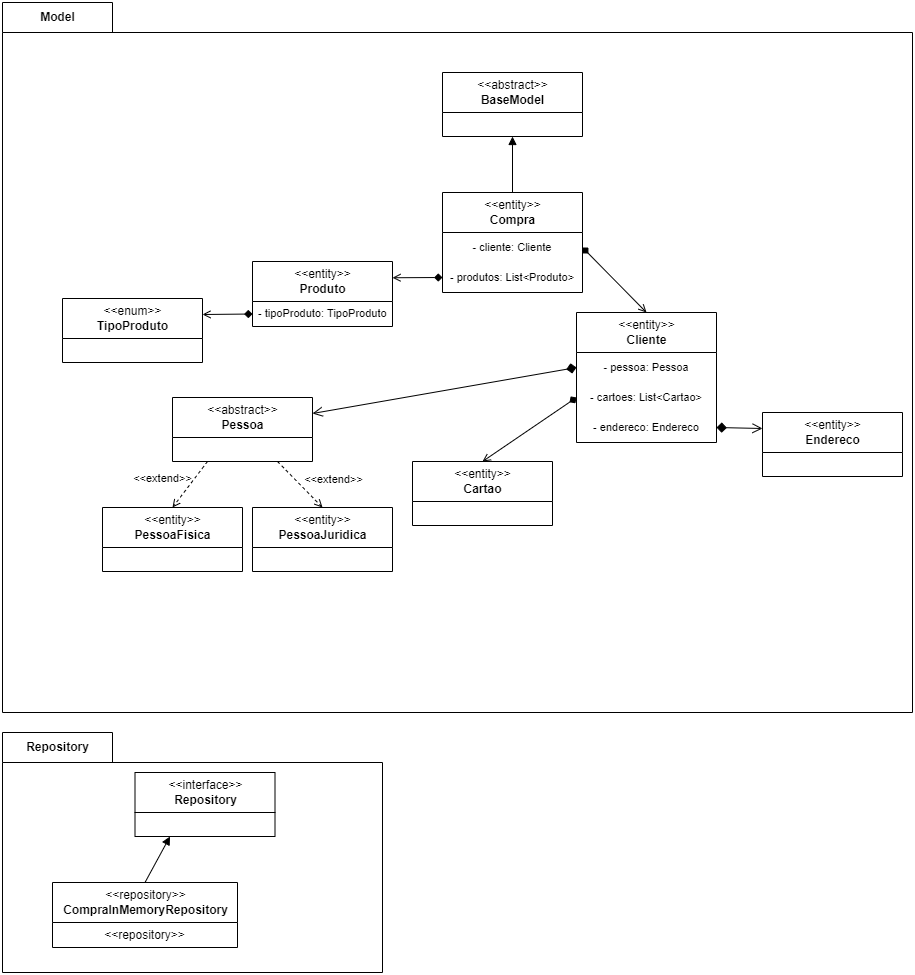

The diagram above was exported from draw.io. Its source (the exported page's mxGraphModel, read from the mxfile embedded in the PNG):
<mxGraphModel dx="2387" dy="2171" grid="1" gridSize="10" guides="1" tooltips="1" connect="1" arrows="1" fold="1" page="1" pageScale="1" pageWidth="827" pageHeight="1169" math="0" shadow="0">
  <root>
    <mxCell id="0" />
    <mxCell id="1" parent="0" />
    <mxCell id="hRDF0Bt1tg_kyCYRmB3e-8" value="Repository" style="shape=folder;fontStyle=1;tabWidth=110;tabHeight=30;tabPosition=left;html=1;boundedLbl=1;labelInHeader=1;container=1;collapsible=0;recursiveResize=0;" parent="1" vertex="1">
      <mxGeometry x="-160" y="290" width="380" height="240" as="geometry" />
    </mxCell>
    <mxCell id="hRDF0Bt1tg_kyCYRmB3e-36" value="&lt;span style=&quot;font-weight: 400&quot;&gt;&amp;lt;&amp;lt;interface&amp;gt;&amp;gt;&lt;/span&gt;&lt;br&gt;Repository" style="swimlane;fontStyle=1;align=center;verticalAlign=middle;childLayout=stackLayout;horizontal=1;startSize=40;horizontalStack=0;resizeParent=1;resizeParentMax=0;resizeLast=0;collapsible=0;marginBottom=0;html=1;" parent="hRDF0Bt1tg_kyCYRmB3e-8" vertex="1">
      <mxGeometry x="132.5" y="40" width="140" height="64" as="geometry" />
    </mxCell>
    <mxCell id="hRDF0Bt1tg_kyCYRmB3e-45" style="edgeStyle=none;rounded=0;orthogonalLoop=1;jettySize=auto;html=1;exitX=0.5;exitY=0;exitDx=0;exitDy=0;entryX=0.25;entryY=1;entryDx=0;entryDy=0;endArrow=block;endFill=1;" parent="hRDF0Bt1tg_kyCYRmB3e-8" source="hRDF0Bt1tg_kyCYRmB3e-38" target="hRDF0Bt1tg_kyCYRmB3e-36" edge="1">
      <mxGeometry relative="1" as="geometry">
        <mxPoint x="225.4126213592233" y="94" as="targetPoint" />
      </mxGeometry>
    </mxCell>
    <mxCell id="hRDF0Bt1tg_kyCYRmB3e-38" value="&lt;span style=&quot;font-weight: 400&quot;&gt;&amp;lt;&amp;lt;repository&amp;gt;&amp;gt;&lt;/span&gt;&lt;br&gt;CompraInMemoryRepository" style="swimlane;fontStyle=1;align=center;verticalAlign=middle;childLayout=stackLayout;horizontal=1;startSize=40;horizontalStack=0;resizeParent=1;resizeParentMax=0;resizeLast=0;collapsible=0;marginBottom=0;html=1;" parent="hRDF0Bt1tg_kyCYRmB3e-8" vertex="1">
      <mxGeometry x="50" y="150" width="185" height="65" as="geometry" />
    </mxCell>
    <mxCell id="hRDF0Bt1tg_kyCYRmB3e-39" value="&amp;lt;&amp;lt;repository&amp;gt;&amp;gt;" style="text;html=1;strokeColor=none;fillColor=none;align=center;verticalAlign=middle;spacingLeft=4;spacingRight=4;overflow=hidden;rotatable=0;points=[[0,0.5],[1,0.5]];portConstraint=eastwest;" parent="hRDF0Bt1tg_kyCYRmB3e-38" vertex="1">
      <mxGeometry y="40" width="185" height="25" as="geometry" />
    </mxCell>
    <mxCell id="hRDF0Bt1tg_kyCYRmB3e-40" style="edgeStyle=none;rounded=0;orthogonalLoop=1;jettySize=auto;html=1;exitX=0.5;exitY=0;exitDx=0;exitDy=0;" parent="hRDF0Bt1tg_kyCYRmB3e-8" source="hRDF0Bt1tg_kyCYRmB3e-36" target="hRDF0Bt1tg_kyCYRmB3e-36" edge="1">
      <mxGeometry relative="1" as="geometry" />
    </mxCell>
    <mxCell id="hRDF0Bt1tg_kyCYRmB3e-10" value="Model" style="shape=folder;fontStyle=1;tabWidth=110;tabHeight=30;tabPosition=left;html=1;boundedLbl=1;labelInHeader=1;container=1;collapsible=0;recursiveResize=0;" parent="1" vertex="1">
      <mxGeometry x="-160" y="-440" width="910" height="710" as="geometry" />
    </mxCell>
    <mxCell id="hRDF0Bt1tg_kyCYRmB3e-14" value="&lt;span style=&quot;font-weight: 400&quot;&gt;&amp;lt;&amp;lt;abstract&amp;gt;&amp;gt;&lt;/span&gt;&lt;br&gt;Pessoa" style="swimlane;fontStyle=1;align=center;verticalAlign=middle;childLayout=stackLayout;horizontal=1;startSize=40;horizontalStack=0;resizeParent=1;resizeParentMax=0;resizeLast=0;collapsible=0;marginBottom=0;html=1;" parent="hRDF0Bt1tg_kyCYRmB3e-10" vertex="1">
      <mxGeometry x="170" y="395" width="140" height="64" as="geometry" />
    </mxCell>
    <mxCell id="hRDF0Bt1tg_kyCYRmB3e-18" value="&lt;span style=&quot;font-weight: 400&quot;&gt;&amp;lt;&amp;lt;entity&amp;gt;&amp;gt;&lt;/span&gt;&lt;br&gt;PessoaFisica" style="swimlane;fontStyle=1;align=center;verticalAlign=middle;childLayout=stackLayout;horizontal=1;startSize=40;horizontalStack=0;resizeParent=1;resizeParentMax=0;resizeLast=0;collapsible=0;marginBottom=0;html=1;" parent="hRDF0Bt1tg_kyCYRmB3e-10" vertex="1">
      <mxGeometry x="100" y="505" width="140" height="64" as="geometry" />
    </mxCell>
    <mxCell id="hRDF0Bt1tg_kyCYRmB3e-24" value="&lt;span style=&quot;font-weight: 400&quot;&gt;&amp;lt;&amp;lt;entity&amp;gt;&amp;gt;&lt;/span&gt;&lt;br&gt;PessoaJuridica" style="swimlane;fontStyle=1;align=center;verticalAlign=middle;childLayout=stackLayout;horizontal=1;startSize=40;horizontalStack=0;resizeParent=1;resizeParentMax=0;resizeLast=0;collapsible=0;marginBottom=0;html=1;" parent="hRDF0Bt1tg_kyCYRmB3e-10" vertex="1">
      <mxGeometry x="250" y="505" width="140" height="64" as="geometry" />
    </mxCell>
    <mxCell id="hRDF0Bt1tg_kyCYRmB3e-27" value="&lt;span style=&quot;font-weight: 400&quot;&gt;&amp;lt;&amp;lt;entity&amp;gt;&amp;gt;&lt;/span&gt;&lt;br&gt;Cartao" style="swimlane;fontStyle=1;align=center;verticalAlign=middle;childLayout=stackLayout;horizontal=1;startSize=40;horizontalStack=0;resizeParent=1;resizeParentMax=0;resizeLast=0;collapsible=0;marginBottom=0;html=1;" parent="hRDF0Bt1tg_kyCYRmB3e-10" vertex="1">
      <mxGeometry x="410" y="459" width="140" height="64" as="geometry" />
    </mxCell>
    <mxCell id="0rktt3jYXGowXtdrTe6E-2" style="rounded=0;orthogonalLoop=1;jettySize=auto;html=1;exitX=0.5;exitY=0;exitDx=0;exitDy=0;endArrow=diamond;endFill=1;entryX=0;entryY=0.5;entryDx=0;entryDy=0;startArrow=open;startFill=0;" parent="hRDF0Bt1tg_kyCYRmB3e-10" source="hRDF0Bt1tg_kyCYRmB3e-27" target="tkGdaYsGB1jbiTByMgZQ-18" edge="1">
      <mxGeometry relative="1" as="geometry">
        <mxPoint x="479.9999999999998" y="450" as="sourcePoint" />
        <mxPoint x="632.9059829059834" y="394" as="targetPoint" />
      </mxGeometry>
    </mxCell>
    <mxCell id="hRDF0Bt1tg_kyCYRmB3e-31" value="&lt;span style=&quot;font-weight: 400&quot;&gt;&amp;lt;&amp;lt;entity&amp;gt;&amp;gt;&lt;/span&gt;&lt;br&gt;Endereco" style="swimlane;fontStyle=1;align=center;verticalAlign=middle;childLayout=stackLayout;horizontal=1;startSize=40;horizontalStack=0;resizeParent=1;resizeParentMax=0;resizeLast=0;collapsible=0;marginBottom=0;html=1;" parent="hRDF0Bt1tg_kyCYRmB3e-10" vertex="1">
      <mxGeometry x="760" y="410" width="140" height="64" as="geometry" />
    </mxCell>
    <mxCell id="tkGdaYsGB1jbiTByMgZQ-9" style="edgeStyle=none;rounded=0;sketch=0;orthogonalLoop=1;jettySize=auto;html=1;exitX=0.5;exitY=0;exitDx=0;exitDy=0;shadow=0;startArrow=open;startFill=0;endArrow=diamond;endFill=1;entryX=1;entryY=0.5;entryDx=0;entryDy=0;" edge="1" parent="hRDF0Bt1tg_kyCYRmB3e-10" source="hRDF0Bt1tg_kyCYRmB3e-33" target="tkGdaYsGB1jbiTByMgZQ-13">
      <mxGeometry relative="1" as="geometry" />
    </mxCell>
    <mxCell id="hRDF0Bt1tg_kyCYRmB3e-33" value="&lt;span style=&quot;font-weight: 400&quot;&gt;&amp;lt;&amp;lt;entity&amp;gt;&amp;gt;&lt;/span&gt;&lt;br&gt;Cliente" style="swimlane;fontStyle=1;align=center;verticalAlign=middle;childLayout=stackLayout;horizontal=1;startSize=40;horizontalStack=0;resizeParent=1;resizeParentMax=0;resizeLast=0;collapsible=0;marginBottom=0;html=1;" parent="hRDF0Bt1tg_kyCYRmB3e-10" vertex="1">
      <mxGeometry x="574" y="310" width="140" height="130" as="geometry" />
    </mxCell>
    <mxCell id="tkGdaYsGB1jbiTByMgZQ-17" value="- pessoa: Pessoa" style="text;html=1;strokeColor=none;fillColor=none;align=center;verticalAlign=middle;whiteSpace=wrap;rounded=0;fontSize=11;" vertex="1" parent="hRDF0Bt1tg_kyCYRmB3e-33">
      <mxGeometry y="40" width="140" height="30" as="geometry" />
    </mxCell>
    <mxCell id="tkGdaYsGB1jbiTByMgZQ-18" value="- cartoes: List&amp;lt;Cartao&amp;gt;" style="text;html=1;strokeColor=none;fillColor=none;align=center;verticalAlign=middle;whiteSpace=wrap;rounded=0;fontSize=11;" vertex="1" parent="hRDF0Bt1tg_kyCYRmB3e-33">
      <mxGeometry y="70" width="140" height="30" as="geometry" />
    </mxCell>
    <mxCell id="tkGdaYsGB1jbiTByMgZQ-19" value="- endereco: Endereco" style="text;html=1;strokeColor=none;fillColor=none;align=center;verticalAlign=middle;whiteSpace=wrap;rounded=0;fontSize=11;" vertex="1" parent="hRDF0Bt1tg_kyCYRmB3e-33">
      <mxGeometry y="100" width="140" height="30" as="geometry" />
    </mxCell>
    <mxCell id="hRDF0Bt1tg_kyCYRmB3e-46" value="&amp;lt;&amp;lt;extend&amp;gt;&amp;gt;" style="html=1;verticalAlign=bottom;labelBackgroundColor=none;endArrow=open;endFill=0;dashed=1;rounded=0;entryX=0.5;entryY=0;entryDx=0;entryDy=0;exitX=0.25;exitY=1;exitDx=0;exitDy=0;" parent="hRDF0Bt1tg_kyCYRmB3e-10" source="hRDF0Bt1tg_kyCYRmB3e-14" target="hRDF0Bt1tg_kyCYRmB3e-18" edge="1">
      <mxGeometry x="0.6588" y="-20" width="160" relative="1" as="geometry">
        <mxPoint x="315.0427350427351" y="394" as="sourcePoint" />
        <mxPoint x="501" y="650" as="targetPoint" />
        <mxPoint as="offset" />
      </mxGeometry>
    </mxCell>
    <mxCell id="hRDF0Bt1tg_kyCYRmB3e-48" value="&amp;lt;&amp;lt;extend&amp;gt;&amp;gt;" style="html=1;verticalAlign=bottom;labelBackgroundColor=none;endArrow=open;endFill=0;dashed=1;rounded=0;exitX=0.75;exitY=1;exitDx=0;exitDy=0;entryX=0.5;entryY=0;entryDx=0;entryDy=0;" parent="hRDF0Bt1tg_kyCYRmB3e-10" source="hRDF0Bt1tg_kyCYRmB3e-14" target="hRDF0Bt1tg_kyCYRmB3e-24" edge="1">
      <mxGeometry x="0.7919" y="21" width="160" relative="1" as="geometry">
        <mxPoint x="363.03999999999996" y="394.0749999999998" as="sourcePoint" />
        <mxPoint x="191" y="460" as="targetPoint" />
        <mxPoint as="offset" />
      </mxGeometry>
    </mxCell>
    <mxCell id="hRDF0Bt1tg_kyCYRmB3e-49" value="" style="endArrow=diamond;startArrow=open;endFill=1;startFill=0;html=1;verticalAlign=bottom;labelBackgroundColor=none;strokeWidth=1;startSize=8;endSize=8;rounded=0;entryX=0;entryY=0.5;entryDx=0;entryDy=0;exitX=1;exitY=0.25;exitDx=0;exitDy=0;" parent="hRDF0Bt1tg_kyCYRmB3e-10" source="hRDF0Bt1tg_kyCYRmB3e-14" target="tkGdaYsGB1jbiTByMgZQ-17" edge="1">
      <mxGeometry width="160" relative="1" as="geometry">
        <mxPoint x="181" y="387" as="sourcePoint" />
        <mxPoint x="391" y="510" as="targetPoint" />
      </mxGeometry>
    </mxCell>
    <mxCell id="0rktt3jYXGowXtdrTe6E-1" value="" style="endArrow=diamond;startArrow=open;endFill=1;startFill=0;html=1;verticalAlign=bottom;labelBackgroundColor=none;strokeWidth=1;startSize=8;endSize=8;rounded=0;exitX=0;exitY=0.25;exitDx=0;exitDy=0;entryX=1;entryY=0.5;entryDx=0;entryDy=0;" parent="hRDF0Bt1tg_kyCYRmB3e-10" source="hRDF0Bt1tg_kyCYRmB3e-31" target="tkGdaYsGB1jbiTByMgZQ-19" edge="1">
      <mxGeometry width="160" relative="1" as="geometry">
        <mxPoint x="191" y="397" as="sourcePoint" />
        <mxPoint x="664.9572649572651" y="394" as="targetPoint" />
      </mxGeometry>
    </mxCell>
    <mxCell id="0rktt3jYXGowXtdrTe6E-6" value="&lt;span style=&quot;font-weight: normal&quot;&gt;&amp;lt;&amp;lt;entity&amp;gt;&amp;gt;&lt;/span&gt;&lt;br&gt;Produto" style="swimlane;fontStyle=1;align=center;verticalAlign=middle;childLayout=stackLayout;horizontal=1;startSize=40;horizontalStack=0;resizeParent=1;resizeParentMax=0;resizeLast=0;collapsible=0;marginBottom=0;html=1;" parent="hRDF0Bt1tg_kyCYRmB3e-10" vertex="1">
      <mxGeometry x="250" y="259" width="140" height="65" as="geometry" />
    </mxCell>
    <mxCell id="tkGdaYsGB1jbiTByMgZQ-11" value="&lt;font style=&quot;font-size: 11px&quot;&gt;- tipoProduto: TipoProduto&lt;/font&gt;" style="text;html=1;strokeColor=none;fillColor=none;align=left;verticalAlign=middle;spacingLeft=4;spacingRight=4;overflow=hidden;rotatable=0;points=[[0,0.5],[1,0.5]];portConstraint=eastwest;" vertex="1" parent="0rktt3jYXGowXtdrTe6E-6">
      <mxGeometry y="40" width="140" height="25" as="geometry" />
    </mxCell>
    <mxCell id="tkGdaYsGB1jbiTByMgZQ-3" value="" style="rounded=0;orthogonalLoop=1;jettySize=auto;html=1;entryX=0;entryY=0.5;entryDx=0;entryDy=0;exitX=1;exitY=0.25;exitDx=0;exitDy=0;endArrow=diamond;endFill=1;startArrow=open;startFill=0;" edge="1" parent="hRDF0Bt1tg_kyCYRmB3e-10" source="tkGdaYsGB1jbiTByMgZQ-1" target="tkGdaYsGB1jbiTByMgZQ-11">
      <mxGeometry relative="1" as="geometry" />
    </mxCell>
    <mxCell id="tkGdaYsGB1jbiTByMgZQ-1" value="&lt;span style=&quot;font-weight: normal&quot;&gt;&amp;lt;&amp;lt;enum&amp;gt;&amp;gt;&lt;/span&gt;&lt;br&gt;TipoProduto" style="swimlane;fontStyle=1;align=center;verticalAlign=middle;childLayout=stackLayout;horizontal=1;startSize=40;horizontalStack=0;resizeParent=1;resizeParentMax=0;resizeLast=0;collapsible=0;marginBottom=0;html=1;" vertex="1" parent="hRDF0Bt1tg_kyCYRmB3e-10">
      <mxGeometry x="60" y="296" width="140" height="64" as="geometry" />
    </mxCell>
    <mxCell id="tkGdaYsGB1jbiTByMgZQ-8" value="" style="edgeStyle=none;rounded=0;orthogonalLoop=1;jettySize=auto;html=1;endArrow=none;endFill=0;startArrow=block;startFill=1;shadow=0;sketch=0;" edge="1" parent="hRDF0Bt1tg_kyCYRmB3e-10" source="tkGdaYsGB1jbiTByMgZQ-4" target="tkGdaYsGB1jbiTByMgZQ-6">
      <mxGeometry relative="1" as="geometry" />
    </mxCell>
    <mxCell id="tkGdaYsGB1jbiTByMgZQ-4" value="&lt;span style=&quot;font-weight: 400&quot;&gt;&amp;lt;&amp;lt;abstract&amp;gt;&amp;gt;&lt;/span&gt;&lt;br&gt;BaseModel" style="swimlane;fontStyle=1;align=center;verticalAlign=middle;childLayout=stackLayout;horizontal=1;startSize=40;horizontalStack=0;resizeParent=1;resizeParentMax=0;resizeLast=0;collapsible=0;marginBottom=0;html=1;" vertex="1" parent="hRDF0Bt1tg_kyCYRmB3e-10">
      <mxGeometry x="440" y="70" width="140" height="64" as="geometry" />
    </mxCell>
    <mxCell id="tkGdaYsGB1jbiTByMgZQ-10" style="edgeStyle=none;rounded=0;sketch=0;orthogonalLoop=1;jettySize=auto;html=1;exitX=0;exitY=0.5;exitDx=0;exitDy=0;shadow=0;startArrow=diamond;startFill=1;endArrow=open;endFill=0;entryX=1;entryY=0.25;entryDx=0;entryDy=0;" edge="1" parent="hRDF0Bt1tg_kyCYRmB3e-10" source="tkGdaYsGB1jbiTByMgZQ-14" target="0rktt3jYXGowXtdrTe6E-6">
      <mxGeometry relative="1" as="geometry">
        <mxPoint x="390" y="244" as="targetPoint" />
      </mxGeometry>
    </mxCell>
    <mxCell id="tkGdaYsGB1jbiTByMgZQ-6" value="&lt;span style=&quot;font-weight: 400&quot;&gt;&amp;lt;&amp;lt;entity&amp;gt;&amp;gt;&lt;/span&gt;&lt;br&gt;Compra" style="swimlane;fontStyle=1;align=center;verticalAlign=middle;childLayout=stackLayout;horizontal=1;startSize=40;horizontalStack=0;resizeParent=1;resizeParentMax=0;resizeLast=0;collapsible=0;marginBottom=0;html=1;" vertex="1" parent="hRDF0Bt1tg_kyCYRmB3e-10">
      <mxGeometry x="440" y="190" width="140" height="100" as="geometry" />
    </mxCell>
    <mxCell id="tkGdaYsGB1jbiTByMgZQ-13" value="- cliente: Cliente" style="text;html=1;strokeColor=none;fillColor=none;align=center;verticalAlign=middle;whiteSpace=wrap;rounded=0;fontSize=11;" vertex="1" parent="tkGdaYsGB1jbiTByMgZQ-6">
      <mxGeometry y="40" width="140" height="30" as="geometry" />
    </mxCell>
    <mxCell id="tkGdaYsGB1jbiTByMgZQ-14" value="- produtos: List&amp;lt;Produto&amp;gt;" style="text;html=1;strokeColor=none;fillColor=none;align=center;verticalAlign=middle;whiteSpace=wrap;rounded=0;fontSize=11;" vertex="1" parent="tkGdaYsGB1jbiTByMgZQ-6">
      <mxGeometry y="70" width="140" height="30" as="geometry" />
    </mxCell>
  </root>
</mxGraphModel>